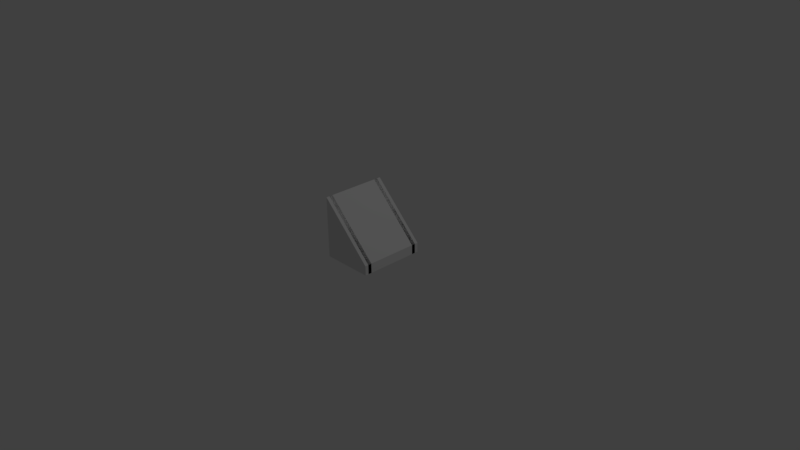 # Source: SM_RailsAngled.blend  (saved by Blender 2.77.0; exported with 4.5.12 LTS)
import bpy
from mathutils import Matrix  # noqa: F401  (used for matrix-valued properties, if any)

bpy.ops.wm.read_factory_settings(use_empty=True)
scene = bpy.context.scene
scene.name = 'Scene'

# ---- collections
col_collection_1 = bpy.data.collections.new('Collection 1'); scene.collection.children.link(col_collection_1)

# ---- world
world_world = bpy.data.worlds.new('World'); scene.world = world_world
world_world.color = (0.05088, 0.05088, 0.05088)
world_world.use_sun_shadow = False
world_world.sun_shadow_jitter_overblur = 0.0
world_world.cycles.sampling_method = 'MANUAL'

# ---- cameras
cam_camera = bpy.data.cameras.new('Camera')
cam_camera.clip_end = 100.0
cam_camera.lens = 35.0
cam_camera.sensor_width = 32.0
cam_camera.sensor_height = 18.0
cam_camera.ortho_scale = 7.314
cam_camera.dof.focus_distance = 0.0
cam_camera.dof.aperture_fstop = 128.0

# ---- lights
light_lamp = bpy.data.lights.new('Lamp', 'POINT')
light_lamp.transmission_factor = 0.0
light_lamp.cutoff_distance = 30.0
light_lamp.energy = 100.0
light_lamp.shadow_buffer_clip_start = 1.001
light_lamp.shadow_soft_size = 0.1
light_lamp.shadow_maximum_resolution = 0.006
light_lamp.use_absolute_resolution = True

# ---- meshes
me_cube_002 = bpy.data.meshes.new('Cube.002')
me_cube_002.from_pydata([(-0.35, -0.4445, 0.001703), (-0.35, -0.4445, 0.8317), (-0.35, 0.4445, 0.001703), (-0.35, 0.4445, 0.8317), (0.35, -0.4445, 0.001703), (0.35, -0.4445, 0.1317), (0.35, 0.4445, 0.001703), (0.35, 0.4445, 0.1317)], [], [(1, 3, 2, 0), (3, 7, 6, 2), (7, 5, 4, 6), (5, 1, 0, 4), (0, 2, 6, 4), (5, 7, 3, 1)])
me_cube_002.use_remesh_preserve_volume = False
me_cube_002.use_remesh_preserve_attributes = False
me_cube_002.use_mirror_vertex_groups = False
me_cube_002.update()
me_cube_001 = bpy.data.meshes.new('Cube.001')
me_cube_001.from_pydata([(-0.2467, 0.4442, 0.5374), (-0.2178, 0.4442, 0.5667), (-0.1291, 0.444, 0.4212), (-0.1001, 0.444, 0.4505), (-0.247, -0.4448, 0.538), (-0.2181, -0.4448, 0.5673), (-0.1294, -0.4449, 0.4218), (-0.1004, -0.4449, 0.4511)], [], [(1, 3, 2, 0), (3, 7, 6, 2), (7, 5, 4, 6), (5, 1, 0, 4), (0, 2, 6, 4), (5, 7, 3, 1)])
me_cube_001.polygons.foreach_set('use_smooth', [True] * 6)
me_cube_001.materials.append(None)
me_cube_001.use_remesh_preserve_volume = False
me_cube_001.use_remesh_preserve_attributes = False
me_cube_001.use_mirror_vertex_groups = False
me_cube_001.update()
me_cube_004 = bpy.data.meshes.new('Cube.004')
me_cube_004.from_pydata([(0.35, -0.3475, 0.0), (0.35, -0.3475, 0.1317), (0.35, -0.3973, 0.0), (0.35, -0.3973, 0.1317), (-0.35, -0.3475, 0.7), (-0.35, -0.3475, 0.8317), (-0.35, -0.3973, 0.7), (-0.35, -0.3973, 0.8317)], [], [(1, 3, 2, 0), (3, 7, 6, 2), (7, 5, 4, 6), (5, 1, 0, 4), (0, 2, 6, 4), (5, 7, 3, 1)])
me_cube_004.polygons.foreach_set('use_smooth', [True] * 6)
me_cube_004.materials.append(None)
me_cube_004.use_remesh_preserve_volume = False
me_cube_004.use_remesh_preserve_attributes = False
me_cube_004.use_mirror_vertex_groups = False
me_cube_004.update()

# ---- objects
ob_ucx_cube_001 = bpy.data.objects.new('UCX_Cube_001', me_cube_002)
ob_cube = bpy.data.objects.new('Cube', me_cube_001)
ob_lamp = bpy.data.objects.new('Lamp', light_lamp)
ob_camera = bpy.data.objects.new('Camera', cam_camera)
ob_cube_003 = bpy.data.objects.new('Cube.003', me_cube_004)

# ---- transforms, parenting, visibility, modifiers, constraints
ob_ucx_cube_001.location = (0.0, 0.0, 0.0)
ob_ucx_cube_001.hide_viewport = True
ob_ucx_cube_001.hide_select = True
ob_ucx_cube_001.lineart.crease_threshold = 0.0
ob_cube.location = (0.0, 0.0, 0.0)
ob_cube.lineart.crease_threshold = 0.0
_m = ob_cube.modifiers.new('EdgeSplit', 'EDGE_SPLIT')
_m = ob_cube.modifiers.new('Array', 'ARRAY')
_m.constant_offset_displace = (0.0, 0.0, 0.0)
_m.relative_offset_displace = (2.0, 0.0, -2.0)
ob_lamp.location = (4.076, 1.005, 5.904)
ob_lamp.rotation_euler = (0.6503, 0.05522, 1.866)
ob_lamp.lock_rotations_4d = False
ob_lamp.empty_display_type = 'ARROWS'
ob_lamp.color = (0.0, 0.0, 0.0, 0.0)
ob_lamp.lineart.crease_threshold = 0.0
ob_camera.location = (7.481, -6.508, 5.344)
ob_camera.rotation_euler = (1.109, 0.01082, 0.8149)
ob_camera.lock_rotations_4d = False
ob_camera.empty_display_type = 'ARROWS'
ob_camera.color = (0.0, 0.0, 0.0, 0.0)
ob_camera.display_type = 'WIRE'
ob_camera.lineart.crease_threshold = 0.0
ob_cube_003.location = (0.0, 0.0, 0.0)
ob_cube_003.lineart.crease_threshold = 0.0
_m = ob_cube_003.modifiers.new('Mirror', 'MIRROR')
_m.use_axis = (False, True, False)
_m = ob_cube_003.modifiers.new('EdgeSplit', 'EDGE_SPLIT')

# ---- collection membership
col_collection_1.objects.link(ob_ucx_cube_001)
col_collection_1.objects.link(ob_cube)
col_collection_1.objects.link(ob_lamp)
col_collection_1.objects.link(ob_camera)
col_collection_1.objects.link(ob_cube_003)

# ---- scene / render settings (as saved in the file)
scene.camera = ob_camera
scene.frame_start = 1; scene.frame_end = 250; scene.frame_set(2)
scene.render.engine = 'BLENDER_EEVEE_NEXT'
scene.render.resolution_percentage = 50
scene.render.dither_intensity = 0.0
scene.cycles.use_denoising = False
scene.cycles.samples = 128
scene.cycles.sampling_pattern = 'TABULATED_SOBOL'
scene.cycles.light_sampling_threshold = 0.0
scene.cycles.use_adaptive_sampling = False
scene.cycles.use_light_tree = False
scene.cycles.blur_glossy = 0.0
scene.cycles.sample_clamp_indirect = 0.0
scene.view_settings.view_transform = 'Standard'
bpy.context.view_layer.update()
